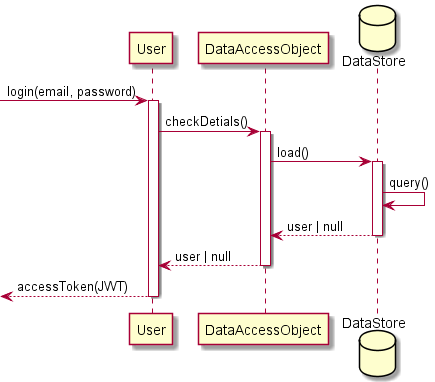

The diagram above was rendered by PlantUML. Its source (embedded in the PNG):
@startuml Login
participant User
participant DataAccessObject
database DataStore

-> User: login(email, password)
activate User
    User -> DataAccessObject: checkDetials()
    activate DataAccessObject
        DataAccessObject -> DataStore: load()
            activate DataStore
                DataStore -> DataStore: query()
                DataStore --> DataAccessObject: user | null
            deactivate DataStore
        DataAccessObject --> User: user | null
    deactivate DataAccessObject
    <-- User  : accessToken(JWT)
deactivate User
@enduml